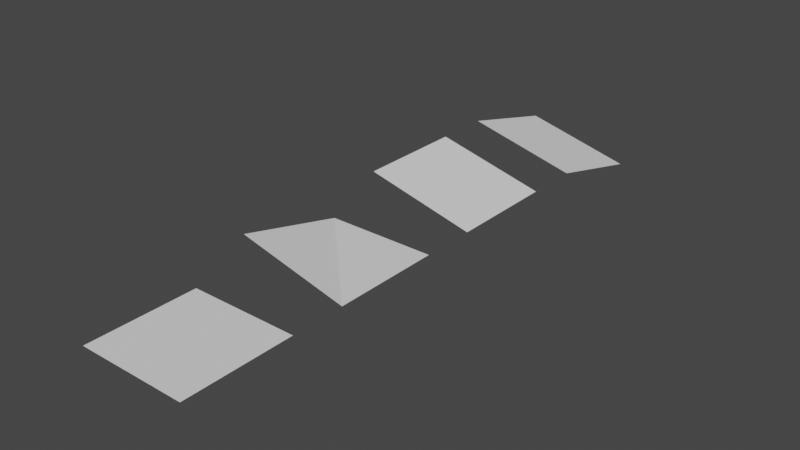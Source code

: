 # Source: tiles.blend  (saved by Blender 3.4.6; exported with 4.5.12 LTS)
import bpy
from mathutils import Matrix  # noqa: F401  (used for matrix-valued properties, if any)

bpy.ops.wm.read_factory_settings(use_empty=True)
scene = bpy.context.scene
scene.name = 'Scene'

# ---- collections
col_collection = bpy.data.collections.new('Collection'); scene.collection.children.link(col_collection)

# ---- world
world_world = bpy.data.worlds.new('World'); scene.world = world_world
world_world.use_nodes = True; world_world.node_tree.nodes.clear()
_N = world_world.node_tree.nodes; _L = world_world.node_tree.links
n0 = _N.new('ShaderNodeOutputWorld'); n0.name = 'World Output'; n0.location = (300, 300)
n1 = _N.new('ShaderNodeBackground'); n1.name = 'Background'; n1.location = (10, 300)
n1.inputs[0].default_value = (0.05088, 0.05088, 0.05088, 1.0)
_L.new(n1.outputs[0], n0.inputs[0])
n0.is_active_output = True
world_world.color = (0.05088, 0.05088, 0.05088)
world_world.use_sun_shadow = False
world_world.sun_shadow_jitter_overblur = 0.0

# ---- meshes
me_plane = bpy.data.meshes.new('Plane')
me_plane.from_pydata([(-1.0, -1.0, 0.0), (1.0, -1.0, 0.0), (-1.0, 1.0, 0.0), (1.0, 1.0, 0.0), (-1.0, -1.0, 0.0), (1.0, 1.0, 0.0)], [(0, 4), (3, 5)], [(1, 2, 0), (1, 3, 2)])
_uv = me_plane.uv_layers.new(name='UVMap')
_uv.uv.foreach_set('vector', [1.0, 0.0, 0.0, 1.0, 0.0, 0.0, 1.0, 0.0, 1.0, 1.0, 0.0, 1.0])
me_plane.update()
me_plane_001 = bpy.data.meshes.new('Plane.001')
me_plane_001.from_pydata([(-1.0, -1.0, 0.5), (1.0, -1.0, 0.0), (-1.0, 1.0, 0.0), (1.0, 1.0, 0.0), (1.0, 1.0, 0.0)], [(3, 4)], [(1, 2, 0), (1, 3, 2)])
_uv = me_plane_001.uv_layers.new(name='UVMap')
_uv.uv.foreach_set('vector', [1.0, 0.0, 0.0, 1.0, 0.0, 0.0, 1.0, 0.0, 1.0, 1.0, 0.0, 1.0])
me_plane_001.update()
me_plane_001.normals_split_custom_set([tuple(v) for v in zip(*[iter([0.2357, 0.2357, 0.9428, 0.2357, 0.2357, 0.9428, 0.2357, 0.2357, 0.9428, 0.0, 0.0, 1.0, 0.0, 0.0, 1.0, 0.0, 0.0, 1.0])] * 3)])
me_plane_002 = bpy.data.meshes.new('Plane.002')
me_plane_002.from_pydata([(-1.0, -1.0, 0.5), (1.0, -1.0, 0.0), (-1.0, 1.0, 0.0), (1.0, 1.0, -0.5)], [], [(1, 2, 0), (1, 3, 2)])
_uv = me_plane_002.uv_layers.new(name='UVMap')
_uv.uv.foreach_set('vector', [1.0, 0.0, 0.0, 1.0, 0.0, 0.0, 1.0, 0.0, 1.0, 1.0, 0.0, 1.0])
me_plane_002.update()
me_plane_003 = bpy.data.meshes.new('Plane.003')
me_plane_003.from_pydata([(-1.0, -1.0, 0.5), (1.0, -1.0, 0.0), (-1.0, 1.0, 0.5), (1.0, 1.0, 0.0), (1.0, 1.0, 0.0)], [(3, 4)], [(1, 2, 0), (1, 3, 2)])
_uv = me_plane_003.uv_layers.new(name='UVMap')
_uv.uv.foreach_set('vector', [1.0, 0.0, 0.0, 1.0, 0.0, 0.0, 1.0, 0.0, 1.0, 1.0, 0.0, 1.0])
me_plane_003.update()

# ---- objects
ob_0_flat = bpy.data.objects.new('0-Flat', me_plane)
ob_1_corner = bpy.data.objects.new('1-Corner', me_plane_001)
ob_2_side = bpy.data.objects.new('2-Side', me_plane_002)
ob_plane_003 = bpy.data.objects.new('Plane.003', me_plane_003)

# ---- transforms, parenting, visibility, modifiers, constraints
ob_0_flat.location = (0.0, 0.0, 0.0)
ob_1_corner.location = (0.0, 3.0, 0.0)
ob_2_side.location = (0.0, 9.0, 0.0)
ob_plane_003.location = (0.0, 6.0, 0.0)

# ---- collection membership
col_collection.objects.link(ob_0_flat)
col_collection.objects.link(ob_1_corner)
col_collection.objects.link(ob_2_side)
col_collection.objects.link(ob_plane_003)

# ---- scene / render settings (as saved in the file)
scene.frame_start = 1; scene.frame_end = 250; scene.frame_set(1)
scene.render.engine = 'BLENDER_EEVEE_NEXT'
scene.cycles.sampling_pattern = 'TABULATED_SOBOL'
scene.cycles.use_light_tree = False
scene.view_settings.view_transform = 'Filmic'
bpy.context.view_layer.update()

# ---- added for rendering (the .blend has no active camera and no usable light): camera, sun
cam_auto = bpy.data.cameras.new('AutoCamera')
cam_auto.lens = 50.0
cam_auto.sensor_width = 36.0
cam_auto.clip_end = 1000.0
ob_auto_camera = bpy.data.objects.new('AutoCamera', cam_auto)
scene.collection.objects.link(ob_auto_camera)
ob_auto_camera.location = (10.3856, -7.96275, 8.3085)
ob_auto_camera.rotation_euler = (1.09748, -7.21219e-08, 0.694738)
scene.camera = ob_auto_camera
light_auto_sun = bpy.data.lights.new('AutoSun', 'SUN')
light_auto_sun.energy = 3.0
light_auto_sun.angle = 0.0523599
ob_auto_sun = bpy.data.objects.new('AutoSun', light_auto_sun)
scene.collection.objects.link(ob_auto_sun)
ob_auto_sun.rotation_euler = (0.872665, 0.174533, 0.523599)
bpy.context.view_layer.update()
